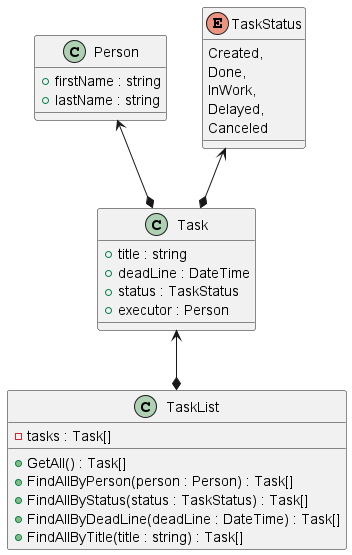

The diagram above was rendered by PlantUML. Its source (embedded in the PNG):
@startuml
'https://plantuml.com/class-diagram

class Person {
+ firstName : string
+ lastName : string
}

enum TaskStatus {
Created,
Done,
InWork,
Delayed,
Canceled
}

TaskStatus <--* Task
Person <--* Task
class Task {
+ title : string
+ deadLine : DateTime
+ status : TaskStatus
+ executor : Person
}

Task <--* TaskList
class TaskList {
- tasks : Task[]

+ GetAll() : Task[]
+ FindAllByPerson(person : Person) : Task[]
+ FindAllByStatus(status : TaskStatus) : Task[]
+ FindAllByDeadLine(deadLine : DateTime) : Task[]
+ FindAllByTitle(title : string) : Task[]
}

@enduml